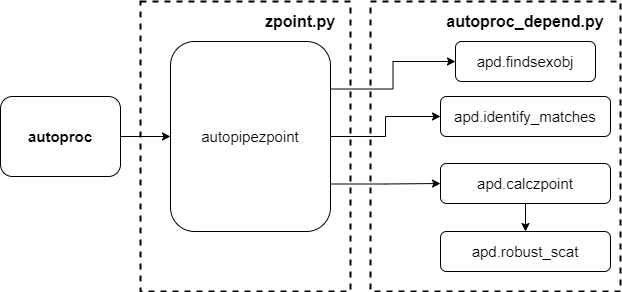

The diagram above was exported from draw.io. Its source (the exported page's mxGraphModel, read from the mxfile embedded in the PNG):
<mxGraphModel dx="1038" dy="547" grid="1" gridSize="10" guides="1" tooltips="1" connect="1" arrows="1" fold="1" page="1" pageScale="1" pageWidth="850" pageHeight="1100" math="0" shadow="0">
  <root>
    <mxCell id="0" />
    <mxCell id="1" parent="0" />
    <mxCell id="s5IbheZtAMgficvBK2_F-18" style="edgeStyle=orthogonalEdgeStyle;rounded=0;orthogonalLoop=1;jettySize=auto;html=1;exitX=1;exitY=0.25;exitDx=0;exitDy=0;entryX=0;entryY=0.5;entryDx=0;entryDy=0;" edge="1" parent="1" source="s5IbheZtAMgficvBK2_F-3" target="s5IbheZtAMgficvBK2_F-13">
      <mxGeometry relative="1" as="geometry" />
    </mxCell>
    <mxCell id="s5IbheZtAMgficvBK2_F-19" style="edgeStyle=orthogonalEdgeStyle;rounded=0;orthogonalLoop=1;jettySize=auto;html=1;exitX=1;exitY=0.5;exitDx=0;exitDy=0;entryX=0;entryY=0.5;entryDx=0;entryDy=0;" edge="1" parent="1" source="s5IbheZtAMgficvBK2_F-3" target="s5IbheZtAMgficvBK2_F-16">
      <mxGeometry relative="1" as="geometry" />
    </mxCell>
    <mxCell id="s5IbheZtAMgficvBK2_F-20" style="edgeStyle=orthogonalEdgeStyle;rounded=0;orthogonalLoop=1;jettySize=auto;html=1;exitX=1;exitY=0.75;exitDx=0;exitDy=0;entryX=0;entryY=0.5;entryDx=0;entryDy=0;" edge="1" parent="1" source="s5IbheZtAMgficvBK2_F-3" target="s5IbheZtAMgficvBK2_F-14">
      <mxGeometry relative="1" as="geometry" />
    </mxCell>
    <mxCell id="s5IbheZtAMgficvBK2_F-3" value="&lt;span style=&quot;font-size: 15px&quot;&gt;autopipezpoint&lt;/span&gt;" style="rounded=1;whiteSpace=wrap;html=1;" vertex="1" parent="1">
      <mxGeometry x="270" y="80" width="160" height="190" as="geometry" />
    </mxCell>
    <mxCell id="s5IbheZtAMgficvBK2_F-4" style="edgeStyle=orthogonalEdgeStyle;rounded=0;orthogonalLoop=1;jettySize=auto;html=1;exitX=1;exitY=0.5;exitDx=0;exitDy=0;entryX=0;entryY=0.5;entryDx=0;entryDy=0;" edge="1" parent="1" source="s5IbheZtAMgficvBK2_F-5" target="s5IbheZtAMgficvBK2_F-3">
      <mxGeometry relative="1" as="geometry" />
    </mxCell>
    <mxCell id="s5IbheZtAMgficvBK2_F-5" value="&lt;font style=&quot;font-size: 15px&quot;&gt;&lt;b&gt;autoproc&lt;/b&gt;&lt;/font&gt;" style="rounded=1;whiteSpace=wrap;html=1;" vertex="1" parent="1">
      <mxGeometry x="100" y="135" width="120" height="80" as="geometry" />
    </mxCell>
    <mxCell id="s5IbheZtAMgficvBK2_F-6" value="&lt;font style=&quot;font-size: 16px&quot;&gt;&lt;b&gt;zpoint.py&lt;/b&gt;&lt;/font&gt;" style="text;html=1;strokeColor=none;fillColor=none;align=center;verticalAlign=middle;whiteSpace=wrap;rounded=0;" vertex="1" parent="1">
      <mxGeometry x="350" y="50" width="100" height="20" as="geometry" />
    </mxCell>
    <mxCell id="s5IbheZtAMgficvBK2_F-13" value="&lt;span style=&quot;font-size: 15px&quot;&gt;apd.findsexobj&lt;/span&gt;" style="rounded=1;whiteSpace=wrap;html=1;" vertex="1" parent="1">
      <mxGeometry x="555" y="80" width="140" height="40" as="geometry" />
    </mxCell>
    <mxCell id="s5IbheZtAMgficvBK2_F-21" style="edgeStyle=orthogonalEdgeStyle;rounded=0;orthogonalLoop=1;jettySize=auto;html=1;exitX=0.5;exitY=1;exitDx=0;exitDy=0;entryX=0.5;entryY=0;entryDx=0;entryDy=0;" edge="1" parent="1" source="s5IbheZtAMgficvBK2_F-14" target="s5IbheZtAMgficvBK2_F-15">
      <mxGeometry relative="1" as="geometry" />
    </mxCell>
    <mxCell id="s5IbheZtAMgficvBK2_F-14" value="&lt;span style=&quot;font-size: 15px&quot;&gt;apd.calczpoint&lt;/span&gt;" style="rounded=1;whiteSpace=wrap;html=1;" vertex="1" parent="1">
      <mxGeometry x="540" y="202" width="170" height="40" as="geometry" />
    </mxCell>
    <mxCell id="s5IbheZtAMgficvBK2_F-15" value="&lt;span style=&quot;font-size: 15px&quot;&gt;apd.robust_scat&lt;/span&gt;" style="rounded=1;whiteSpace=wrap;html=1;" vertex="1" parent="1">
      <mxGeometry x="540" y="270" width="170" height="40" as="geometry" />
    </mxCell>
    <mxCell id="s5IbheZtAMgficvBK2_F-16" value="&lt;span style=&quot;font-size: 15px&quot;&gt;apd.identify_matches&lt;/span&gt;" style="rounded=1;whiteSpace=wrap;html=1;" vertex="1" parent="1">
      <mxGeometry x="540" y="135" width="170" height="40" as="geometry" />
    </mxCell>
    <mxCell id="s5IbheZtAMgficvBK2_F-17" value="&lt;font style=&quot;font-size: 16px&quot;&gt;&lt;b&gt;autoproc_depend.py&lt;/b&gt;&lt;/font&gt;" style="text;html=1;strokeColor=none;fillColor=none;align=center;verticalAlign=middle;whiteSpace=wrap;rounded=0;" vertex="1" parent="1">
      <mxGeometry x="540" y="50" width="170" height="20" as="geometry" />
    </mxCell>
    <mxCell id="s5IbheZtAMgficvBK2_F-22" value="" style="rounded=0;whiteSpace=wrap;html=1;dashed=1;fillColor=none;strokeWidth=2;" vertex="1" parent="1">
      <mxGeometry x="240" y="40" width="210" height="290" as="geometry" />
    </mxCell>
    <mxCell id="s5IbheZtAMgficvBK2_F-24" value="" style="rounded=0;whiteSpace=wrap;html=1;dashed=1;fillColor=none;strokeWidth=2;" vertex="1" parent="1">
      <mxGeometry x="470" y="40" width="250" height="290" as="geometry" />
    </mxCell>
  </root>
</mxGraphModel>